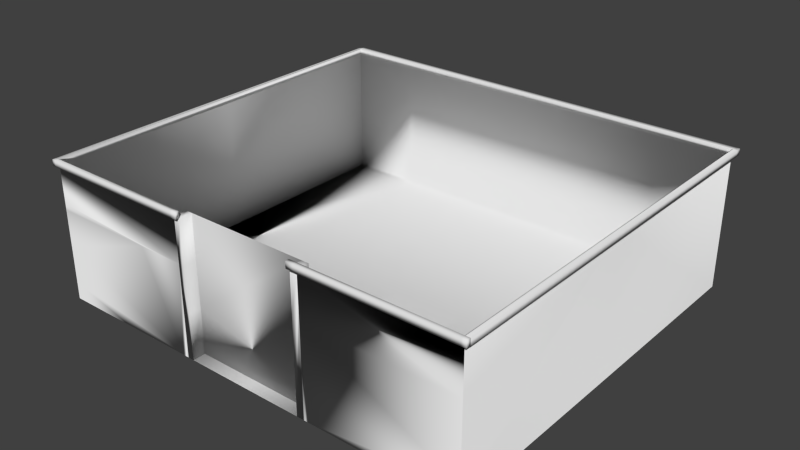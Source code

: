 # Source: Parqueadero_esquina.blend  (saved by Blender 2.72.0; exported with 4.5.12 LTS)
import bpy
from mathutils import Matrix  # noqa: F401  (used for matrix-valued properties, if any)

bpy.ops.wm.read_factory_settings(use_empty=True)
scene = bpy.context.scene
scene.name = 'Scene'

# ---- collections
col_collection_1 = bpy.data.collections.new('Collection 1'); scene.collection.children.link(col_collection_1)

# ---- materials (node trees are filled in below, after node groups)
mat_material = bpy.data.materials.new('Material')
mat_material.alpha_threshold = 0.0
mat_material.use_transparent_shadow = False
mat_material.roughness = 0.5
mat_material.line_color = (0.0, 0.0, 0.0, 1.0)

# ---- material node trees

# ---- world
world_world = bpy.data.worlds.new('World'); scene.world = world_world
world_world.color = (0.05088, 0.05088, 0.05088)
world_world.use_sun_shadow = False
world_world.sun_shadow_jitter_overblur = 0.0
world_world.cycles.sampling_method = 'MANUAL'
world_world.cycles.sample_map_resolution = 256

# ---- meshes
me_cube = bpy.data.meshes.new('Cube')
me_cube.from_pydata([(1.0, 1.0, -1.155), (0.9997, -1.0, -1.155), (-0.9997, -1.0, -1.155), (-1.0, 1.0, -1.155), (1.0, 1.0, -0.3112), (1.0, -1.0, -0.3117), (-0.9991, -1.0, -0.3129), (-1.0, 1.0, -0.3112), (0.6667, 1.0, -1.155), (0.3333, 1.0, -1.155), (1.788e-07, 1.0, -1.155), (-0.3333, 1.0, -1.155), (-0.6667, 1.0, -1.155), (0.6665, -1.0, -1.155), (0.3331, -1.0, -1.155), (-5.96e-08, -1.0, -1.155), (-0.3333, -1.0, -1.155), (-0.6662, -1.0, -1.155), (0.6667, 1.0, -0.3112), (0.3333, 1.0, -0.3112), (1.788e-07, 1.0, -0.3112), (-0.3333, 1.0, -0.3112), (-0.6667, 1.0, -0.3112), (1.0, -5.96e-08, -1.155), (-1.0, 2.98e-07, -1.155), (-1.0, 2.384e-07, -0.3112), (1.0, -2.384e-07, -0.3112), (0.6667, 0.0, -1.155), (0.3333, 5.96e-08, -1.155), (5.96e-08, 1.192e-07, -1.155), (-0.3333, 1.192e-07, -1.155), (-0.6667, 1.192e-07, -1.155), (0.2777, -1.02, -0.3503), (0.311, -1.0, -0.3121), (-0.2768, -1.0, -0.3504), (-0.2768, -1.0, -0.3125), (-0.2769, -1.0, -1.155), (0.3115, -1.0, -1.155), (0.2768, -1.0, -1.155), (0.2777, -1.02, -0.3122), (-0.5213, -1.0, -0.6108), (0.2779, -1.0, -0.6108), (-0.3058, -1.02, -0.3504), (-0.3058, -1.0, -0.3125), (-0.2768, -1.02, -0.3504), (0.2777, -1.0, -0.3503), (0.2777, -1.0, -0.3122), (-0.2768, -1.02, -0.3125), (0.3115, -1.0, -1.155), (-0.3058, -1.02, -0.3125), (-0.9992, -1.0, -0.6084), (1.0, -1.0, -0.6102), (1.0, -1.0, -0.5757), (-0.9992, -1.0, -0.574), (-0.9996, -1.0, -1.054), (-0.3061, -1.0, -0.6108), (0.9998, -1.0, -1.058), (0.2769, -1.0, -1.062), (-0.3061, -1.0, -1.155), (-0.9992, -1.0, -0.6084), (-0.9994, -1.0, -0.831), (-0.3058, -1.0, -0.3504), (-0.2769, -1.0, -0.6108), (-0.3061, -1.0, -1.155), (0.311, -1.02, -0.3503), (0.311, -1.0, -0.3503), (0.311, -1.02, -0.3121), (-0.2769, -1.0, -0.8829), (-0.9992, -1.0, -0.3506), (1.0, -1.0, -0.3501), (1.0, -1.02, -0.3117), (-0.9991, -1.02, -0.3129), (-0.9992, -1.02, -0.3506), (1.0, -1.02, -0.3501), (0.3116, -1.0, -0.6108), (-0.2768, -0.9362, -0.3504), (-0.2769, -0.9362, -1.155), (0.3115, -0.9362, -1.155), (0.2768, -0.9362, -1.155), (0.2779, -0.9362, -0.6108), (0.2777, -0.9362, -0.3503), (-0.3061, -0.9362, -0.6108), (0.2769, -0.9362, -1.062), (-0.3058, -0.9362, -0.3504), (-0.2769, -0.9362, -0.6108), (-0.3061, -0.9362, -1.155), (0.311, -0.9362, -0.3503), (-0.2769, -0.9362, -0.8829), (0.3116, -0.9362, -0.6108), (1.0, 1.0, -1.155), (0.9997, -1.0, -1.155), (-0.9997, -1.0, -1.155), (-1.0, 1.0, -1.155), (1.0, 1.0, -0.3112), (1.0, -1.0, -0.3117), (-0.9991, -1.0, -0.3129), (-1.0, 1.0, -0.3112), (1.0, -5.96e-08, -1.155), (-1.0, 2.98e-07, -1.155), (-1.0, 2.384e-07, -0.3112), (1.0, -2.384e-07, -0.3112), (-0.9992, -1.0, -0.6084), (1.0, -1.0, -0.6102), (1.0, -1.0, -0.5757), (-0.9992, -1.0, -0.574), (-0.9996, -1.0, -1.054), (0.9998, -1.0, -1.058), (-0.9994, -1.0, -0.831), (-0.9992, -1.0, -0.3506), (1.0, -1.0, -0.3501), (1.0, 1.0, -1.155), (0.9997, -1.0, -1.155), (-0.9997, -1.0, -1.155), (-1.0, 1.0, -1.155), (1.0, 1.0, -0.3112), (1.0, -1.0, -0.3117), (-0.9991, -1.0, -0.3129), (-1.0, 1.0, -0.3112), (1.0, -5.96e-08, -1.155), (-1.0, 2.98e-07, -1.155), (-1.0, 2.384e-07, -0.3112), (1.0, -2.384e-07, -0.3112), (-0.9992, -1.0, -0.6084), (1.0, -1.0, -0.6102), (1.0, -1.0, -0.5757), (-0.9992, -1.0, -0.574), (-0.9996, -1.0, -1.054), (0.9998, -1.0, -1.058), (-0.9994, -1.0, -0.831), (-0.9992, -1.0, -0.3506), (1.0, -1.0, -0.3501), (-0.9997, -1.0, -1.155), (-1.0, 1.0, -1.155), (-0.9991, -1.0, -0.3129), (-1.0, 1.0, -0.3112), (-1.0, 2.98e-07, -1.155), (-1.0, 2.384e-07, -0.3112), (-0.9992, -1.0, -0.6084), (-0.9992, -1.0, -0.574), (-0.9996, -1.0, -1.054), (-0.9994, -1.0, -0.831), (-0.9992, -1.0, -0.3506), (-1.015, -1.0, -0.3129), (-1.015, -1.0, -0.3506), (-1.015, -1.02, -0.3129), (-1.015, -1.02, -0.3506), (-0.9991, 1.03, -0.3129), (-0.9992, 1.03, -0.3506), (-1.015, 1.03, -0.3129), (-1.015, 1.03, -0.3506), (-0.9992, 0.9998, -0.3506), (-1.015, 0.9998, -0.3506), (-1.015, 0.9998, -0.3129), (-0.9991, 0.9998, -0.3129), (1.02, 1.03, -0.3139), (1.02, 1.03, -0.3516), (1.02, 0.9998, -0.3516), (1.02, 0.9998, -0.3139), (1.0, 0.9998, -0.3139), (1.0, 0.9998, -0.3516), (1.0, 1.03, -0.3516), (1.0, 1.03, -0.3139), (1.02, -1.0, -0.3117), (1.02, -1.0, -0.3501), (1.02, -1.02, -0.3117), (1.02, -1.02, -0.3501), (1.02, -0.9972, -0.3516), (1.02, -0.9972, -0.3139), (1.0, -0.9972, -0.3139), (1.0, -0.9972, -0.3516)], [(18, 134)], [(31, 17, 2, 24), (26, 5, 94, 100), (54, 60, 107, 105), (5, 33, 66, 70), (3, 7, 22, 12), (4, 0, 8, 18), (18, 8, 9, 19), (19, 9, 10, 20), (20, 10, 11, 21), (21, 11, 12, 22), (23, 1, 13, 27), (27, 13, 14, 28), (28, 14, 15, 29), (29, 15, 16, 30), (30, 16, 17, 31), (11, 30, 31, 12), (10, 29, 30, 11), (9, 28, 29, 10), (8, 27, 28, 9), (0, 23, 27, 8), (53, 68, 108, 104), (50, 53, 104, 101), (12, 31, 24, 3), (41, 57, 82, 79), (33, 46, 39, 66), (61, 34, 44, 42), (58, 48, 37, 38, 36, 63), (16, 58, 63), (45, 65, 64, 32), (67, 62, 84, 87), (70, 66, 64, 73), (47, 49, 42, 44), (35, 43, 49, 47), (68, 61, 42, 72), (74, 65, 86, 88), (66, 39, 32, 64), (61, 68, 53, 59, 40, 55), (37, 74, 88, 77), (2, 17, 16, 63, 55, 40, 59, 50, 60, 54), (65, 69, 73, 64), (49, 71, 72, 42), (43, 6, 71, 49), (71, 6, 142, 144), (5, 70, 164, 162), (69, 65, 74, 51, 52), (48, 14, 37), (1, 56, 51, 74, 37, 14, 13), (61, 68, 6, 43, 35, 34), (5, 69, 65, 45, 46, 33), (81, 85, 76, 87, 84), (75, 83, 81, 84), (86, 80, 79, 88), (77, 88, 79, 82, 78), (63, 36, 76, 85), (62, 34, 75, 84), (61, 55, 81, 83), (45, 41, 79, 80), (57, 38, 78, 82), (55, 63, 85, 81), (38, 37, 77, 78), (36, 67, 87, 76), (65, 45, 80, 86), (34, 61, 83, 75), (78, 76, 87, 84, 75, 80, 79, 82), (105, 107, 128, 126), (93, 100, 121, 114), (90, 97, 118, 111), (109, 103, 124, 130), (56, 1, 90, 106), (68, 6, 95, 108), (4, 26, 100, 93), (2, 54, 105, 91), (0, 4, 93, 89), (24, 2, 91, 98), (69, 52, 103, 109), (1, 23, 97, 90), (52, 51, 102, 103), (25, 7, 96, 99), (51, 56, 106, 102), (7, 3, 92, 96), (60, 50, 101, 107), (5, 69, 109, 94), (6, 25, 99, 95), (3, 24, 98, 92), (23, 0, 89, 97), (126, 128, 140, 139), (118, 121, 115, 130, 124, 123, 127, 111), (110, 114, 121, 118), (125, 129, 141, 138), (98, 91, 112, 119), (91, 105, 126, 112), (100, 94, 115, 121), (96, 92, 113, 117), (103, 102, 123, 124), (94, 109, 130, 115), (107, 101, 122, 128), (92, 98, 119, 113), (104, 108, 129, 125), (95, 99, 120, 116), (106, 90, 111, 127), (97, 89, 110, 118), (99, 96, 117, 120), (101, 104, 125, 122), (108, 95, 116, 129), (102, 106, 127, 123), (89, 93, 114, 110), (135, 136, 134, 132), (131, 139, 140, 137, 138, 141, 133, 136, 135), (112, 126, 139, 131), (122, 125, 138, 137), (128, 122, 137, 140), (116, 120, 136, 133), (119, 112, 131, 135), (120, 117, 134, 136), (117, 113, 132, 134), (129, 116, 133, 141), (113, 119, 135, 132), (48, 38, 57, 41, 45, 65, 74, 37), (36, 58, 63, 55, 61, 34, 62, 67), (142, 143, 145, 144), (68, 72, 145, 143), (72, 71, 144, 145), (150, 151, 149, 147), (146, 147, 149, 148), (152, 153, 146, 148), (151, 152, 148, 149), (158, 159, 169, 168), (47, 44, 34, 35), (32, 39, 46, 45), (68, 143, 151, 150), (142, 6, 153, 152), (143, 142, 152, 151), (6, 68, 150, 153), (157, 156, 155, 154), (159, 160, 155, 156), (161, 158, 157, 154), (160, 161, 154, 155), (153, 150, 159, 158), (150, 147, 160, 159), (146, 153, 158, 161), (147, 146, 161, 160), (163, 162, 164, 165), (73, 69, 163, 165), (70, 73, 165, 164), (69, 5, 162, 163), (168, 169, 166, 167), (157, 158, 168, 167), (159, 156, 166, 169), (156, 157, 167, 166), (168, 115, 162, 167), (130, 169, 166, 163), (163, 166, 167, 162), (114, 121, 115, 168, 158), (21, 22, 117, 7, 134, 153, 158, 114, 18, 19, 20), (133, 136, 134, 153, 95)])
me_cube.polygons.foreach_set('use_smooth', [True] * 155)
_uv = me_cube.uv_layers.new(name='UVMap')
_uv.uv.foreach_set('vector', [-0.1384, -0.2287, -0.1379, 0.7288, -0.4573, 0.7288, -0.4576, -0.2287, 0.0, 0.0, 0.0, 0.0, 0.4112, 0.2721, 0.0, 0.0, 0.0001355, 0.004883, 0.2729, 0.0001217, 0.2729, 0.0001217, 0.0001355, 0.004883, 0.05747, 1.48, -1.044, 1.48, -1.044, 1.447, 0.05747, 1.447, 0.8845, 2.305, 0.1197, 2.305, 0.1197, 2.003, 0.8845, 2.003, 0.1197, 0.4927, 0.8845, 0.4927, 0.8845, 0.7947, 0.1197, 0.7947, 0.1197, 0.7947, 0.8845, 0.7947, 0.8845, 1.097, 0.1197, 1.097, 0.1197, 1.097, 0.8845, 1.097, 0.8845, 1.399, 0.1197, 1.399, 0.1197, 1.399, 0.8845, 1.399, 0.8845, 1.701, 0.1197, 1.701, 0.1197, 1.701, 0.8845, 1.701, 0.8845, 2.003, 0.1197, 2.003, 1.458, -0.2287, 1.457, 0.7288, 1.138, 0.7288, 1.138, -0.2287, 1.138, -0.2287, 1.138, 0.7288, 0.819, 0.7288, 0.8192, -0.2287, 0.8192, -0.2287, 0.819, 0.7288, 0.5, 0.7288, 0.5, -0.2287, 0.5, -0.2287, 0.5, 0.7288, 0.1809, 0.7288, 0.1808, -0.2287, 0.1808, -0.2287, 0.1809, 0.7288, -0.1379, 0.7288, -0.1384, -0.2287, 1.458, 0.1807, 0.5, 0.1807, 0.5, -0.1386, 1.458, -0.1386, 1.458, 0.5, 0.5, 0.5, 0.5, 0.1807, 1.458, 0.1807, 1.458, 0.8193, 0.5, 0.8193, 0.5, 0.5, 1.458, 0.5, 1.458, 1.139, 0.5, 1.139, 0.5, 0.8193, 1.458, 0.8193, 1.458, 1.458, 0.5, 1.458, 0.5, 1.139, 1.458, 1.139, 0.2731, 0.004879, 0.2731, 0.004881, 0.2731, 0.004881, 0.2731, 0.004879, 0.0, 0.0, 0.0, 0.0, 0.2731, 0.004879, 0.0, 0.0, 1.458, -0.1386, 0.5, -0.1386, 0.5, -0.4579, 1.458, -0.4579, 0.3764, 0.7024, 0.3764, -0.1783, 0.5008, -0.1783, 0.5008, 0.7024, -1.044, 1.48, -1.097, 1.48, -1.097, 1.447, -1.044, 1.447, -0.07303, 0.294, -0.07303, 0.3275, -0.09627, 0.3275, -0.09627, 0.294, 0.3762, -0.3592, 0.3752, -0.2449, 0.3747, -0.2449, 0.3745, -0.2735, 0.3742, -0.3021, 0.3742, -0.3593, 0.0, 0.0, 0.0, 0.0, 0.0, 0.0, -0.3521, 1.515, -0.3198, 1.515, -0.3198, 1.534, -0.3521, 1.534, 0.3742, 0.2296, 0.3742, 0.7612, 0.2497, 0.7612, 0.2497, 0.2296, 1.285, 0.0525, -0.2535, 0.05107, -0.2535, -0.03403, 1.285, -0.03312, 1.319, 0.1383, 1.255, 0.1382, 1.255, 0.05357, 1.319, 0.05361, 0.2407, -0.3353, 0.1858, -0.3358, 0.1862, -0.3739, 0.2411, -0.3734, -0.7706, 0.01947, 0.5385, 0.01947, 0.5385, 0.05748, -0.7706, 0.05748, 0.1919, 0.8816, 0.1917, 1.56, 0.02577, 1.56, 0.02445, 0.8818, -0.2535, 0.05107, -0.3277, 0.051, -0.3277, -0.03407, -0.2535, -0.03403, 0.002031, 1.594, 0.9881, 1.593, 0.9913, 1.41, 0.9882, 1.227, 0.3085, 1.224, 0.00237, 1.224, 0.1919, -0.5599, 0.1919, 0.8816, 0.02445, 0.8818, 0.02318, -0.5599, 0.9888, 0.4489, 0.5145, 0.4489, 0.04103, 0.449, 0.002428, 0.4492, 0.00237, 1.224, 0.3085, 1.224, 0.9882, 1.227, 0.9992, 1.227, 0.9995, 0.9102, 0.9887, 0.5937, 1.709e-05, 1.925e-05, 1.0, 1.709e-05, 1.0, 0.02922, 1.709e-05, 0.02922, 1.255, 0.1382, -0.2924, 0.1368, -0.2924, 0.05265, 1.255, 0.05357, 0.1858, -0.3358, -1.128, -0.3479, -1.128, -0.3861, 0.1862, -0.3739, -1.128, -0.3861, -1.128, -0.3479, -1.158, -0.3482, -1.157, -0.3864, 0.05747, 1.48, 0.05747, 1.447, 0.0883, 1.447, 0.0883, 1.48, 1.116, 0.4447, 1.115, -0.5358, 0.7495, -0.5362, 0.7463, 0.4449, 0.9309, 0.4481, 0.3752, -0.2449, 0.3755, -0.2163, 0.3747, -0.2449, -0.02365, 0.4481, 0.1049, 0.4461, 0.7463, 0.4449, 0.7495, -0.5362, -0.03832, -0.5381, -0.03855, -0.4319, -0.03109, 0.008285, 1.35, 0.07484, -0.4248, 0.07424, -0.4247, -0.02229, 1.351, -0.02229, 1.425, -0.02229, 1.425, 0.07486, 1.689, -0.03658, 1.689, 0.08973, -0.58, 0.08897, -0.6894, 0.08893, -0.6893, -0.03658, -0.5799, -0.03658, 0.15, 1.299, 0.1495, -1.525, 0.3014, -1.524, 0.3013, -0.1084, 0.3002, 1.302, 0.2331, 2.352, 0.1282, 2.279, 0.15, 1.299, 0.3002, 1.302, 0.02577, 1.56, -0.06074, 1.56, -0.06044, 0.8822, 0.02445, 0.8818, 0.02318, -0.5599, 0.02445, 0.8818, -0.06044, 0.8822, -0.06795, -0.2218, -0.06885, -0.5594, 0.3742, -0.3593, 0.3742, -0.3021, 0.2497, -0.3021, 0.2497, -0.3593, 0.3742, 0.7612, 0.3742, 1.27, 0.2497, 1.27, 0.2497, 0.7612, -0.08752, 2.416, -0.182, 1.306, 0.15, 1.299, 0.1282, 2.279, 0.3764, 1.211, 0.3764, 0.7024, 0.5008, 0.7024, 0.5008, 1.211, 0.3764, -0.1783, 0.3764, -0.3593, 0.5008, -0.3593, 0.5008, -0.1783, -0.182, 1.306, -0.182, -1.525, 0.1495, -1.525, 0.15, 1.299, 0.0, 0.0, 0.0, 0.0, 0.0, 0.0, 0.0, 0.0, 0.3742, -0.3021, 0.3742, 0.2296, 0.2497, 0.2296, 0.2497, -0.3021, 0.3764, 1.275, 0.3764, 1.211, 0.5008, 1.211, 0.5008, 1.275, -0.008537, 2.525, -0.08752, 2.416, 0.1282, 2.279, 0.2331, 2.352, 0.1754, 0.1075, 0.8222, 0.1076, 0.8221, 0.3474, 0.8221, 0.5871, 0.8219, 0.8165, 0.174, 0.8165, 0.1738, 0.587, 0.1751, 0.1892, 0.0001355, 0.004883, 0.2729, 0.0001217, 0.2729, 0.0001217, 0.0001355, 0.004883, 0.0, 0.0, 0.8199, 0.2721, 0.8199, 0.2721, 0.0, 0.0, 9.998e-05, 0.9997, 0.5, 0.9999, 0.5, 0.9999, 9.998e-05, 0.9997, 0.0006408, 0.06871, 0.002536, 0.2719, 0.002536, 0.2719, 0.0006408, 0.06871, 0.0001641, 0.06805, 0.0007573, 0.03407, 0.0007573, 0.03407, 0.0001641, 0.06805, 0.273, 0.004883, 0.273, 0.004883, 0.273, 0.004883, 0.273, 0.004883, 0.0, 0.0, 0.0, 0.0, 0.8199, 0.2721, 0.0, 0.0, 0.0001001, 0.167, 0.0001355, 0.004883, 0.0001355, 0.004883, 0.0001001, 0.167, 0.8845, 0.4927, 0.1197, 0.4927, 0.1197, 0.4793, 0.8845, 0.4793, 0.5, 9.998e-05, 0.0001002, 0.0002351, 0.0001002, 0.0002351, 0.5, 9.998e-05, 0.0006408, 0.06871, 0.002536, 0.2719, 0.002536, 0.2719, 0.0006408, 0.06871, 9.998e-05, 0.9997, 0.5, 0.9999, 0.5, 0.9999, 9.998e-05, 0.9997, 0.002536, 0.2719, 0.0001641, 0.136, 0.0001641, 0.136, 0.002536, 0.2719, 0.0, 0.0, 0.0, 0.0, 0.2736, 0.4159, 0.0, 0.0, 0.6663, 0.636, 0.0001641, 0.06805, 0.0001641, 0.06805, 0.6663, 0.636, 0.1197, 2.305, 0.8845, 2.305, 0.8845, 2.318, 0.1197, 2.318, 0.2729, 0.0001217, 0.273, 0.0025, 0.273, 0.0025, 0.2729, 0.0001217, 0.002536, 0.2719, 0.001937, 0.2376, 0.001937, 0.2376, 0.002536, 0.2719, 0.0, 0.0, 0.0, 0.0, 0.273, 0.004883, 0.273, 0.004883, 0.9999, 0.0001003, 0.5, 9.998e-05, 0.5, 9.998e-05, 0.9999, 0.0001003, 0.5, 0.9999, 0.9999, 0.9999, 0.9999, 0.9999, 0.5, 0.9999, 0.0001355, 0.004883, 0.2729, 0.0001217, 0.2729, 0.0001217, 0.0001355, 0.004883, 0.8845, -0.44, 0.1197, -0.44, 0.1201, -1.346, 0.2156, -1.35, 0.2157, -1.348, 0.3112, -1.349, 0.5023, -1.349, 0.8845, -1.346, 0.8845, 0.466, 0.1197, 0.466, 0.1197, -0.44, 0.8845, -0.44, 0.2731, 0.004879, 0.2731, 0.004881, 0.2731, 0.004881, 0.2731, 0.004879, 0.5, 9.998e-05, 0.0001002, 0.0002351, 0.0001002, 0.0002351, 0.5, 9.998e-05, 0.0001001, 0.167, 0.0001355, 0.004883, 0.0001355, 0.004883, 0.0001001, 0.167, 0.0, 0.0, 0.4112, 0.2721, 0.4112, 0.2721, 0.0, 0.0, 0.1197, 2.318, 0.8845, 2.318, 0.8845, 2.331, 0.1197, 2.331, 0.002536, 0.2719, 0.0001641, 0.136, 0.0001641, 0.136, 0.002536, 0.2719, 0.002536, 0.2719, 0.001937, 0.2376, 0.001937, 0.2376, 0.002536, 0.2719, 0.2729, 0.0001217, 0.273, 0.0025, 0.273, 0.0025, 0.2729, 0.0001217, 0.9999, 0.0001003, 0.5, 9.998e-05, 0.5, 9.998e-05, 0.9999, 0.0001003, 0.2731, 0.004879, 0.2731, 0.004881, 0.2731, 0.004881, 0.2731, 0.004879, 0.273, 0.004883, 0.273, 0.004883, 0.273, 0.004883, 0.273, 0.004883, 0.0001641, 0.06805, 0.0007573, 0.03407, 0.0007573, 0.03407, 0.0001641, 0.06805, 0.5, 0.9999, 0.9999, 0.9999, 0.9999, 0.9999, 0.5, 0.9999, 0.0, 0.0, 0.2736, 0.4159, 0.2736, 0.4159, 0.0, 0.0, 0.0, 0.0, 0.2731, 0.004879, 0.2731, 0.004879, 0.0, 0.0, 0.273, 0.004883, 0.273, 0.004883, 0.273, 0.004883, 0.273, 0.004883, 0.6663, 0.636, 0.0001641, 0.06805, 0.0001641, 0.06805, 0.6663, 0.636, 0.8845, 0.4793, 0.1197, 0.4793, 0.1197, 0.466, 0.8845, 0.466, 0.4751, 0.9285, 0.4751, 0.04801, 1.518, 0.04801, 1.518, 0.9285, 0.1319, 0.8933, 0.06463, 0.7543, -0.09321, 0.3378, 0.09532, 0.414, 0.3547, 0.4432, 0.2939, 0.1613, 0.364, 0.1158, 0.8374, 0.2256, 0.87, 0.9367, 0.0001001, 0.167, 0.0001355, 0.004883, 0.0001355, 0.004883, 0.0001001, 0.167, 0.0, 0.0, 0.2731, 0.004879, 0.2731, 0.004879, 0.0, 0.0, 0.2729, 0.0001217, 0.273, 0.0025, 0.273, 0.0025, 0.2729, 0.0001217, 0.273, 0.004883, 0.273, 0.004883, 0.273, 0.004883, 0.273, 0.004883, 0.5, 9.998e-05, 0.0001002, 0.0002351, 0.0001002, 0.0002351, 0.5, 9.998e-05, 0.0, 0.0, 0.2736, 0.4159, 0.2736, 0.4159, 0.0, 0.0, 0.1197, 2.331, 0.8845, 2.331, 0.8845, 2.345, 0.1197, 2.345, 0.273, 0.004883, 0.273, 0.004883, 0.273, 0.004883, 0.273, 0.004883, 0.9999, 0.0001003, 0.5, 9.998e-05, 0.5, 9.998e-05, 0.9999, 0.0001003, -0.03919, -0.5381, -0.03793, -0.5884, 0.1347, -0.5877, 0.7497, -0.5827, 1.115, -0.5824, 1.115, -0.5358, 0.7495, -0.5362, -0.03832, -0.5381, -0.03919, 0.4495, 0.002425, 0.4485, 0.002428, 0.4492, 0.00237, 1.224, 0.002031, 1.594, -0.03919, 1.594, -0.03916, 1.224, -0.03917, 0.8365, 2.955, 0.2392, 2.955, 0.2088, 2.971, 0.2088, 2.971, 0.2392, -0.07302, -0.5061, -0.09625, -0.5061, -0.09625, -0.5243, -0.07302, -0.5243, -0.2924, 0.05265, -0.2924, 0.1368, -0.3277, 0.1368, -0.3277, 0.05265, 0.9719, -0.516, 0.9719, -0.5343, 1.006, -0.5343, 1.006, -0.516, 1.305, 0.2392, 1.305, 0.2088, 1.318, 0.2088, 1.318, 0.2392, -1.157, 1.368, -1.127, 1.368, -1.128, 1.425, -1.158, 1.424, 1.342, 0.2088, 1.342, 0.2392, 1.318, 0.2392, 1.318, 0.2088, 2.273, 0.2406, 2.273, 0.3075, -1.273, 0.3075, -1.273, 0.2406, 0.2411, -0.3734, 0.313, -0.3727, 0.3126, -0.3346, 0.2407, -0.3353, -1.158, 1.447, -1.097, 1.447, -1.097, 1.48, -1.158, 1.48, -0.7706, 0.01935, -0.7701, -0.02498, 1.771, -0.02498, 1.77, 0.01935, -1.158, -0.3482, -1.128, -0.3479, -1.127, 1.368, -1.157, 1.368, 2.955, 0.2088, 2.955, 0.2392, 1.342, 0.2392, 1.342, 0.2088, -0.7311, 0.03265, -0.7311, -0.01377, 1.731, -0.01377, 1.731, 0.03264, -0.3475, 0.2388, -0.3475, 0.2084, -0.3233, 0.2084, -0.3233, 0.2388, 0.9768, 1.459, 1.011, 1.459, 1.011, 1.482, 0.9768, 1.482, 2.115, 1.446, 2.116, 1.39, 2.154, 1.39, 2.153, 1.447, -0.3071, 0.2084, -0.3071, 0.2388, -0.3233, 0.2388, -0.3233, 0.2084, -1.041, 0.03837, -1.04, -0.01973, 2.041, -0.01939, 2.04, 0.03874, 0.9719, -0.516, 1.006, -0.516, 1.011, 1.459, 0.9768, 1.459, -1.128, 1.425, -1.127, 1.368, 2.116, 1.39, 2.115, 1.446, 1.305, 0.2088, 1.305, 0.2392, -0.3071, 0.2388, -0.3071, 0.2084, 0.3689, 1.515, 0.4061, 1.515, 0.4061, 1.534, 0.3689, 1.534, 0.3501, 1.534, 0.3501, 1.515, 0.3689, 1.515, 0.3689, 1.534, 1.285, 0.0525, 1.285, -0.03312, 1.328, -0.03313, 1.328, 0.05249, 0.0006408, 0.06871, 0.001937, 0.2376, 0.001937, 0.2376, 0.0006408, 0.06871, 0.4041, 1.492, 0.3674, 1.492, 0.3674, 1.512, 0.4041, 1.512, 2.154, 1.39, 2.116, 1.39, 2.12, -0.7924, 2.158, -0.792, 0.9768, 1.459, 0.9768, 1.482, -0.3521, 1.492, -0.3521, 1.469, -0.3475, 0.2084, -0.3475, 0.2388, -1.959, 0.2388, -1.959, 0.2084, 2.12, -0.7924, 2.12, -0.7991, 2.157, -0.7988, 2.158, -0.792, 0.3412, 0.9957, 0.3515, 1.523, 0.3479, 0.9891, 0.3486, 0.9905, 0.3689, 1.515, 0.3674, 1.512, 0.4041, 1.512, 0.4061, 1.515, 0.8199, 0.2721, 0.4112, 0.2721, 0.0, 0.0, 0.0, 0.0, 0.0, 0.0, 0.8229, 0.3286, 0.0, 0.0, 0.0, 0.0, 0.0, 0.0, 0.0, 0.0, 0.273, 0.004883, 0.0, 0.0, 0.0, 0.0, 0.3292, 0.3286, 0.4938, 0.3286, 0.6583, 0.3286, -1.158, 1.48, -0.6332, 1.485, -0.1084, 1.48, -0.1086, 1.489, -1.158, 1.489])
me_cube.materials.append(mat_material)
me_cube.use_remesh_preserve_volume = False
me_cube.use_remesh_preserve_attributes = False
me_cube.use_mirror_vertex_groups = False
me_cube.update()

# ---- objects
ob_cube = bpy.data.objects.new('Cube', me_cube)

# ---- transforms, parenting, visibility, modifiers, constraints
ob_cube.location = (0.0, 0.0, 2.794)
ob_cube.scale = (3.175, 2.846, 2.406)
ob_cube.lock_rotations_4d = False
ob_cube.empty_display_type = 'ARROWS'
ob_cube.lineart.crease_threshold = 0.0

# ---- collection membership
col_collection_1.objects.link(ob_cube)

# ---- scene / render settings (as saved in the file)
scene.frame_start = 1; scene.frame_end = 250; scene.frame_set(0)
scene.render.engine = 'BLENDER_EEVEE_NEXT'
scene.render.resolution_percentage = 50
scene.render.dither_intensity = 0.0
scene.cycles.use_denoising = False
scene.cycles.samples = 10
scene.cycles.sampling_pattern = 'TABULATED_SOBOL'
scene.cycles.light_sampling_threshold = 0.0
scene.cycles.use_adaptive_sampling = False
scene.cycles.use_light_tree = False
scene.cycles.blur_glossy = 0.0
scene.cycles.pixel_filter_type = 'GAUSSIAN'
scene.cycles.sample_clamp_indirect = 0.0
scene.view_settings.view_transform = 'Standard'
bpy.context.view_layer.update()

# ---- added for rendering (the .blend has no active camera and no usable light): camera, sun
cam_auto = bpy.data.cameras.new('AutoCamera')
cam_auto.lens = 50.0
cam_auto.sensor_width = 36.0
cam_auto.clip_end = 1000.0
ob_auto_camera = bpy.data.objects.new('AutoCamera', cam_auto)
scene.collection.objects.link(ob_auto_camera)
ob_auto_camera.location = (8.27917, -9.91161, 7.64705)
ob_auto_camera.rotation_euler = (1.09748, -7.21219e-08, 0.694738)
scene.camera = ob_auto_camera
light_auto_sun = bpy.data.lights.new('AutoSun', 'SUN')
light_auto_sun.energy = 3.0
light_auto_sun.angle = 0.0523599
ob_auto_sun = bpy.data.objects.new('AutoSun', light_auto_sun)
scene.collection.objects.link(ob_auto_sun)
ob_auto_sun.rotation_euler = (0.872665, 0.174533, 0.523599)
bpy.context.view_layer.update()
